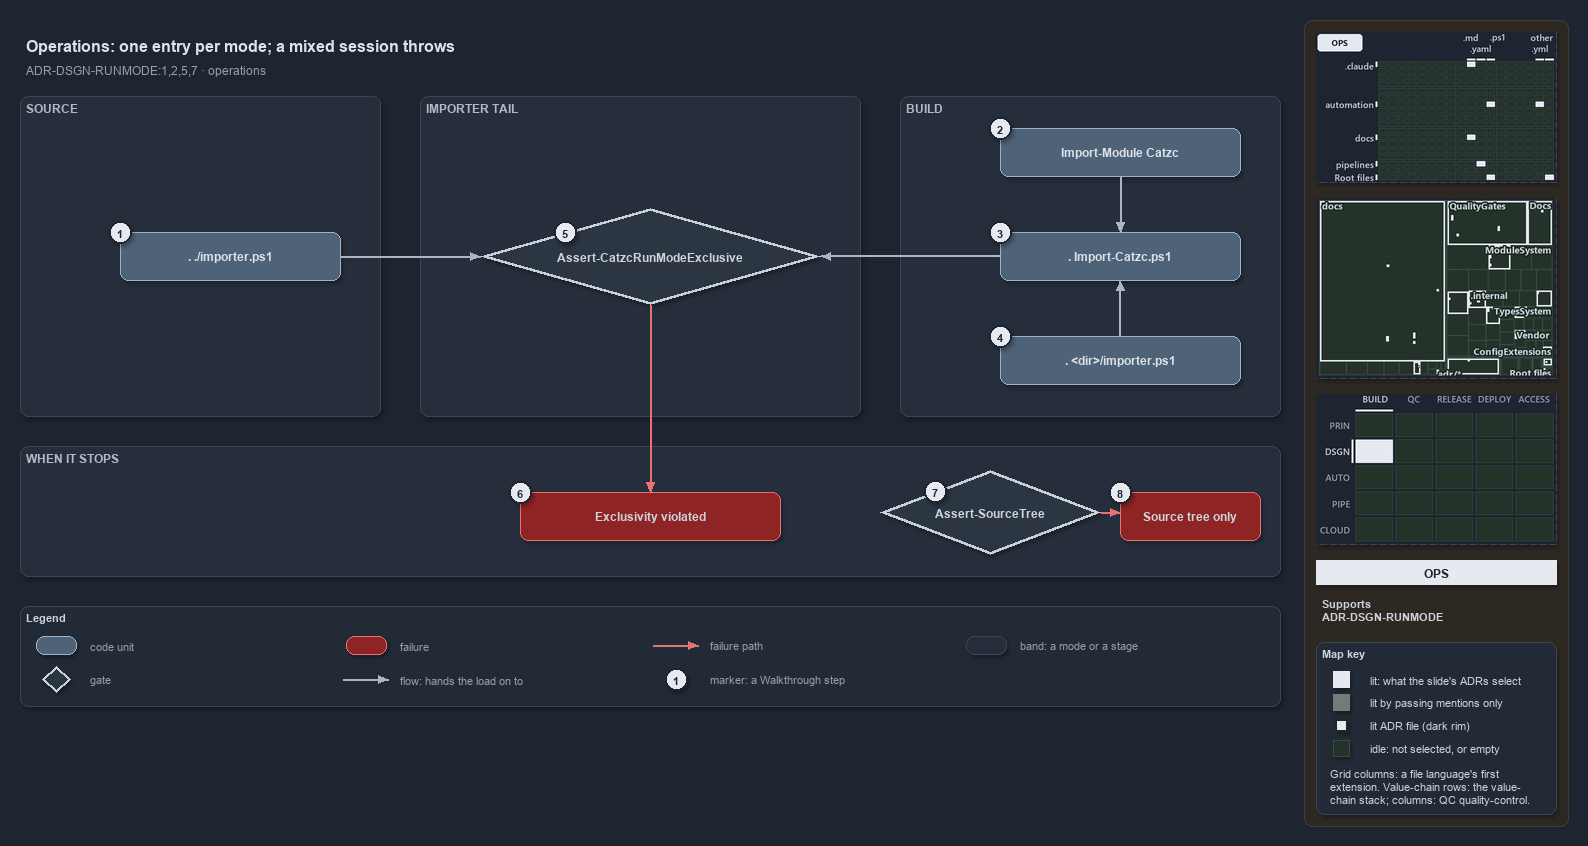

The diagram above was exported from draw.io. Its source (the exported page's mxGraphModel, read from the mxfile embedded in the PNG):
<mxGraphModel dx="1024" dy="768" grid="0" gridSize="10" guides="1" tooltips="1" connect="1" arrows="1" fold="1" page="1" pageScale="1" pageWidth="1572" pageHeight="720" background="#1E2430" math="0" shadow="1">
  <root>
    <mxCell id="0" />
    <mxCell id="1" parent="0" />
    <mxCell id="sidebar-bg" value="" style="rounded=1;arcSize=2;html=1;fillColor=#2E2823;strokeColor=#453C33;shadow=0;" vertex="1" parent="1">
      <mxGeometry x="1304" y="4" width="264" height="806" as="geometry" />
    </mxCell>
    <mxCell id="title" value="Operations: one entry per mode; a mixed session throws" style="text;html=1;align=left;verticalAlign=middle;fontSize=16;fontStyle=1;fontColor=#DDE2E9;" vertex="1" parent="1">
      <mxGeometry x="20" y="14" width="1260" height="30" as="geometry" />
    </mxCell>
    <mxCell id="subtitle" value="ADR-DSGN-RUNMODE:1,2,5,7 &amp;#183; operations" style="text;html=1;align=left;verticalAlign=middle;fontSize=12;fontColor=#949FAE;" vertex="1" parent="1">
      <mxGeometry x="20" y="44" width="1240" height="20" as="geometry" />
    </mxCell>
    <mxCell id="band-source" value="SOURCE" style="rounded=1;html=1;arcSize=3;fillColor=#262E3B;strokeColor=#3A4555;verticalAlign=top;align=left;spacingLeft=8;fontStyle=1;fontSize=12;fontColor=#B0BAC7;" vertex="1" parent="1">
      <mxGeometry x="20" y="80" width="360" height="320" as="geometry" />
    </mxCell>
    <mxCell id="band-tail" value="IMPORTER TAIL" style="rounded=1;html=1;arcSize=3;fillColor=#262E3B;strokeColor=#3A4555;verticalAlign=top;align=left;spacingLeft=8;fontStyle=1;fontSize=12;fontColor=#B0BAC7;" vertex="1" parent="1">
      <mxGeometry x="420" y="80" width="440" height="320" as="geometry" />
    </mxCell>
    <mxCell id="band-build" value="BUILD" style="rounded=1;html=1;arcSize=3;fillColor=#262E3B;strokeColor=#3A4555;verticalAlign=top;align=left;spacingLeft=8;fontStyle=1;fontSize=12;fontColor=#B0BAC7;" vertex="1" parent="1">
      <mxGeometry x="900" y="80" width="380" height="320" as="geometry" />
    </mxCell>
    <mxCell id="band-stops" value="WHEN IT STOPS" style="rounded=1;html=1;arcSize=3;fillColor=#262E3B;strokeColor=#3A4555;verticalAlign=top;align=left;spacingLeft=8;fontStyle=1;fontSize=12;fontColor=#B0BAC7;" vertex="1" parent="1">
      <mxGeometry x="20" y="430" width="1260" height="130" as="geometry" />
    </mxCell>
    <mxCell id="g-importer" value="&lt;b&gt;. ./importer.ps1&lt;/b&gt;" style="rounded=1;whiteSpace=wrap;html=1;arcSize=20;fillColor=#4E6378;strokeColor=#9FB3C8;fontColor=#DDE2E9;fontSize=12;" vertex="1" parent="1">
      <mxGeometry x="120" y="216" width="220" height="48" as="geometry" />
    </mxCell>
    <mxCell id="g-import-module" value="&lt;b&gt;Import-Module Catzc&lt;/b&gt;" style="rounded=1;whiteSpace=wrap;html=1;arcSize=20;fillColor=#4E6378;strokeColor=#9FB3C8;fontColor=#DDE2E9;fontSize=12;" vertex="1" parent="1">
      <mxGeometry x="1000" y="112" width="240" height="48" as="geometry" />
    </mxCell>
    <mxCell id="g-root-importer" value="&lt;b&gt;. &amp;lt;dir&amp;gt;/importer.ps1&lt;/b&gt;" style="rounded=1;whiteSpace=wrap;html=1;arcSize=20;fillColor=#4E6378;strokeColor=#9FB3C8;fontColor=#DDE2E9;fontSize=12;" vertex="1" parent="1">
      <mxGeometry x="1000" y="320" width="240" height="48" as="geometry" />
    </mxCell>
    <mxCell id="g-import-catzc" value="&lt;b&gt;. Import-Catzc.ps1&lt;/b&gt;" style="rounded=1;whiteSpace=wrap;html=1;arcSize=20;fillColor=#4E6378;strokeColor=#9FB3C8;fontColor=#DDE2E9;fontSize=12;" vertex="1" parent="1">
      <mxGeometry x="1000" y="216" width="240" height="48" as="geometry" />
    </mxCell>
    <mxCell id="g-exclusive" value="&lt;b&gt;Assert-CatzcRunModeExclusive&lt;/b&gt;" style="rhombus;whiteSpace=wrap;html=1;fillColor=#2C3542;strokeColor=#C7D0DB;strokeWidth=3;fontSize=12;fontColor=#CDD3DC;" vertex="1" parent="1">
      <mxGeometry x="480" y="192" width="340" height="96" as="geometry" />
    </mxCell>
    <mxCell id="f-exclusive" value="&lt;b&gt;Exclusivity violated&lt;/b&gt;" style="rounded=1;whiteSpace=wrap;html=1;arcSize=20;fillColor=#8E2424;strokeColor=#E57373;fontSize=12;" vertex="1" parent="1">
      <mxGeometry x="520" y="476" width="260" height="48" as="geometry" />
    </mxCell>
    <mxCell id="g-sourcetree" value="&lt;b&gt;Assert-SourceTree&lt;/b&gt;" style="rhombus;whiteSpace=wrap;html=1;fillColor=#2C3542;strokeColor=#C7D0DB;strokeWidth=3;fontSize=12;fontColor=#CDD3DC;" vertex="1" parent="1">
      <mxGeometry x="880" y="454" width="220" height="84" as="geometry" />
    </mxCell>
    <mxCell id="f-sourcetree" value="&lt;b&gt;Source tree only&lt;/b&gt;" style="rounded=1;whiteSpace=wrap;html=1;arcSize=20;fillColor=#8E2424;strokeColor=#E57373;fontSize=12;" vertex="1" parent="1">
      <mxGeometry x="1120" y="476" width="140" height="48" as="geometry" />
    </mxCell>
    <mxCell id="p-e-module-import-a" value="" style="text;html=1;strokeColor=none;fillColor=none;" vertex="1" parent="1">
      <mxGeometry x="1120" y="160" width="1" height="1" as="geometry" />
    </mxCell>
    <mxCell id="p-e-module-import-b" value="" style="text;html=1;strokeColor=none;fillColor=none;" vertex="1" parent="1">
      <mxGeometry x="1120" y="216" width="1" height="1" as="geometry" />
    </mxCell>
    <mxCell id="e-module-import" value="" style="edgeStyle=orthogonalEdgeStyle;rounded=1;html=1;fontSize=11;endArrow=block;strokeColor=#AAB4C3;fontColor=#CDD3DC;shadow=0;" edge="1" parent="1" source="p-e-module-import-a" target="p-e-module-import-b">
      <mxGeometry relative="1" as="geometry" />
    </mxCell>
    <mxCell id="p-e-root-import-a" value="" style="text;html=1;strokeColor=none;fillColor=none;" vertex="1" parent="1">
      <mxGeometry x="1120" y="320" width="1" height="1" as="geometry" />
    </mxCell>
    <mxCell id="p-e-root-import-b" value="" style="text;html=1;strokeColor=none;fillColor=none;" vertex="1" parent="1">
      <mxGeometry x="1120" y="264" width="1" height="1" as="geometry" />
    </mxCell>
    <mxCell id="e-root-import" value="" style="edgeStyle=orthogonalEdgeStyle;rounded=1;html=1;fontSize=11;endArrow=block;strokeColor=#AAB4C3;fontColor=#CDD3DC;shadow=0;" edge="1" parent="1" source="p-e-root-import-a" target="p-e-root-import-b">
      <mxGeometry relative="1" as="geometry" />
    </mxCell>
    <mxCell id="p-e-importer-exclusive-a" value="" style="text;html=1;strokeColor=none;fillColor=none;" vertex="1" parent="1">
      <mxGeometry x="340" y="240" width="1" height="1" as="geometry" />
    </mxCell>
    <mxCell id="p-e-importer-exclusive-b" value="" style="text;html=1;strokeColor=none;fillColor=none;" vertex="1" parent="1">
      <mxGeometry x="480" y="240" width="1" height="1" as="geometry" />
    </mxCell>
    <mxCell id="e-importer-exclusive" value="" style="edgeStyle=orthogonalEdgeStyle;rounded=1;html=1;fontSize=11;endArrow=block;strokeColor=#AAB4C3;fontColor=#CDD3DC;shadow=0;" edge="1" parent="1" source="p-e-importer-exclusive-a" target="p-e-importer-exclusive-b">
      <mxGeometry relative="1" as="geometry" />
    </mxCell>
    <mxCell id="p-e-import-exclusive-a" value="" style="text;html=1;strokeColor=none;fillColor=none;" vertex="1" parent="1">
      <mxGeometry x="1000" y="240" width="1" height="1" as="geometry" />
    </mxCell>
    <mxCell id="p-e-import-exclusive-b" value="" style="text;html=1;strokeColor=none;fillColor=none;" vertex="1" parent="1">
      <mxGeometry x="820" y="240" width="1" height="1" as="geometry" />
    </mxCell>
    <mxCell id="e-import-exclusive" value="" style="edgeStyle=orthogonalEdgeStyle;rounded=1;html=1;fontSize=11;endArrow=block;strokeColor=#AAB4C3;fontColor=#CDD3DC;shadow=0;" edge="1" parent="1" source="p-e-import-exclusive-a" target="p-e-import-exclusive-b">
      <mxGeometry relative="1" as="geometry" />
    </mxCell>
    <mxCell id="p-e-exclusive-fail-a" value="" style="text;html=1;strokeColor=none;fillColor=none;" vertex="1" parent="1">
      <mxGeometry x="650" y="288" width="1" height="1" as="geometry" />
    </mxCell>
    <mxCell id="p-e-exclusive-fail-b" value="" style="text;html=1;strokeColor=none;fillColor=none;" vertex="1" parent="1">
      <mxGeometry x="650" y="476" width="1" height="1" as="geometry" />
    </mxCell>
    <mxCell id="e-exclusive-fail" value="" style="edgeStyle=orthogonalEdgeStyle;rounded=1;html=1;fontSize=11;endArrow=block;strokeColor=#AAB4C3;strokeColor=#E57373;fontColor=#CDD3DC;shadow=0;" edge="1" parent="1" source="p-e-exclusive-fail-a" target="p-e-exclusive-fail-b">
      <mxGeometry relative="1" as="geometry" />
    </mxCell>
    <mxCell id="p-e-sourcetree-fail-a" value="" style="text;html=1;strokeColor=none;fillColor=none;" vertex="1" parent="1">
      <mxGeometry x="1100" y="496" width="1" height="1" as="geometry" />
    </mxCell>
    <mxCell id="p-e-sourcetree-fail-b" value="" style="text;html=1;strokeColor=none;fillColor=none;" vertex="1" parent="1">
      <mxGeometry x="1120" y="496" width="1" height="1" as="geometry" />
    </mxCell>
    <mxCell id="e-sourcetree-fail" value="" style="edgeStyle=orthogonalEdgeStyle;rounded=1;html=1;fontSize=11;endArrow=block;strokeColor=#AAB4C3;strokeColor=#E57373;fontColor=#CDD3DC;shadow=0;" edge="1" parent="1" source="p-e-sourcetree-fail-a" target="p-e-sourcetree-fail-b">
      <mxGeometry relative="1" as="geometry" />
    </mxCell>
    <mxCell id="mark-1" value="1" style="ellipse;html=1;fillColor=#E6EAF0;strokeColor=#1E2430;strokeWidth=2;fontColor=#1E2430;fontStyle=1;fontSize=11;" vertex="1" parent="1">
      <mxGeometry x="109" y="205" width="22" height="22" as="geometry" />
    </mxCell>
    <mxCell id="mark-2" value="2" style="ellipse;html=1;fillColor=#E6EAF0;strokeColor=#1E2430;strokeWidth=2;fontColor=#1E2430;fontStyle=1;fontSize=11;" vertex="1" parent="1">
      <mxGeometry x="989" y="101" width="22" height="22" as="geometry" />
    </mxCell>
    <mxCell id="mark-3" value="3" style="ellipse;html=1;fillColor=#E6EAF0;strokeColor=#1E2430;strokeWidth=2;fontColor=#1E2430;fontStyle=1;fontSize=11;" vertex="1" parent="1">
      <mxGeometry x="989" y="205" width="22" height="22" as="geometry" />
    </mxCell>
    <mxCell id="mark-4" value="4" style="ellipse;html=1;fillColor=#E6EAF0;strokeColor=#1E2430;strokeWidth=2;fontColor=#1E2430;fontStyle=1;fontSize=11;" vertex="1" parent="1">
      <mxGeometry x="989" y="309" width="22" height="22" as="geometry" />
    </mxCell>
    <mxCell id="mark-5" value="5" style="ellipse;html=1;fillColor=#E6EAF0;strokeColor=#1E2430;strokeWidth=2;fontColor=#1E2430;fontStyle=1;fontSize=11;" vertex="1" parent="1">
      <mxGeometry x="554" y="205" width="22" height="22" as="geometry" />
    </mxCell>
    <mxCell id="mark-6" value="6" style="ellipse;html=1;fillColor=#E6EAF0;strokeColor=#1E2430;strokeWidth=2;fontColor=#1E2430;fontStyle=1;fontSize=11;" vertex="1" parent="1">
      <mxGeometry x="509" y="465" width="22" height="22" as="geometry" />
    </mxCell>
    <mxCell id="mark-7" value="7" style="ellipse;html=1;fillColor=#E6EAF0;strokeColor=#1E2430;strokeWidth=2;fontColor=#1E2430;fontStyle=1;fontSize=11;" vertex="1" parent="1">
      <mxGeometry x="924" y="464" width="22" height="22" as="geometry" />
    </mxCell>
    <mxCell id="mark-8" value="8" style="ellipse;html=1;fillColor=#E6EAF0;strokeColor=#1E2430;strokeWidth=2;fontColor=#1E2430;fontStyle=1;fontSize=11;" vertex="1" parent="1">
      <mxGeometry x="1109" y="465" width="22" height="22" as="geometry" />
    </mxCell>
    <mxCell id="legend" value="&lt;b&gt;Legend&lt;/b&gt;" style="rounded=1;whiteSpace=wrap;html=1;arcSize=6;fillColor=#222A36;strokeColor=#3A4555;align=left;verticalAlign=top;spacing=8;fontSize=11;fontColor=#CDD3DC;" vertex="1" parent="1">
      <mxGeometry x="20" y="590" width="1260" height="100" as="geometry" />
    </mxCell>
    <mxCell id="legend-0" value="" style="rounded=1;whiteSpace=wrap;html=1;arcSize=20;fillColor=#4E6378;strokeColor=#9FB3C8;fontColor=#DDE2E9;" vertex="1" parent="1">
      <mxGeometry x="36" y="620" width="40" height="18" as="geometry" />
    </mxCell>
    <mxCell id="legend-0-text" value="code unit" style="text;html=1;align=left;verticalAlign=middle;fontSize=11;fontColor=#949FAE;" vertex="1" parent="1">
      <mxGeometry x="84" y="619" width="260" height="20" as="geometry" />
    </mxCell>
    <mxCell id="legend-1" value="" style="rhombus;whiteSpace=wrap;html=1;fillColor=#2C3542;strokeColor=#C7D0DB;strokeWidth=3;fontColor=#CDD3DC;" vertex="1" parent="1">
      <mxGeometry x="42" y="650" width="28" height="26" as="geometry" />
    </mxCell>
    <mxCell id="legend-1-text" value="gate" style="text;html=1;align=left;verticalAlign=middle;fontSize=11;fontColor=#949FAE;" vertex="1" parent="1">
      <mxGeometry x="84" y="653" width="260" height="20" as="geometry" />
    </mxCell>
    <mxCell id="legend-2" value="" style="rounded=1;whiteSpace=wrap;html=1;arcSize=20;fillColor=#8E2424;strokeColor=#E57373;" vertex="1" parent="1">
      <mxGeometry x="346" y="620" width="40" height="18" as="geometry" />
    </mxCell>
    <mxCell id="legend-2-text" value="failure" style="text;html=1;align=left;verticalAlign=middle;fontSize=11;fontColor=#949FAE;" vertex="1" parent="1">
      <mxGeometry x="394" y="619" width="260" height="20" as="geometry" />
    </mxCell>
    <mxCell id="p-legend-3-a" value="" style="text;html=1;strokeColor=none;fillColor=none;" vertex="1" parent="1">
      <mxGeometry x="342" y="663" width="1" height="1" as="geometry" />
    </mxCell>
    <mxCell id="p-legend-3-b" value="" style="text;html=1;strokeColor=none;fillColor=none;" vertex="1" parent="1">
      <mxGeometry x="388" y="663" width="1" height="1" as="geometry" />
    </mxCell>
    <mxCell id="legend-3" value="" style="edgeStyle=orthogonalEdgeStyle;rounded=1;html=1;fontSize=11;endArrow=block;strokeColor=#AAB4C3;fontColor=#CDD3DC;shadow=0;" edge="1" parent="1" source="p-legend-3-a" target="p-legend-3-b">
      <mxGeometry relative="1" as="geometry" />
    </mxCell>
    <mxCell id="legend-3-text" value="flow: hands the load on to" style="text;html=1;align=left;verticalAlign=middle;fontSize=11;fontColor=#949FAE;" vertex="1" parent="1">
      <mxGeometry x="394" y="653" width="260" height="20" as="geometry" />
    </mxCell>
    <mxCell id="p-legend-4-a" value="" style="text;html=1;strokeColor=none;fillColor=none;" vertex="1" parent="1">
      <mxGeometry x="652" y="629" width="1" height="1" as="geometry" />
    </mxCell>
    <mxCell id="p-legend-4-b" value="" style="text;html=1;strokeColor=none;fillColor=none;" vertex="1" parent="1">
      <mxGeometry x="698" y="629" width="1" height="1" as="geometry" />
    </mxCell>
    <mxCell id="legend-4" value="" style="edgeStyle=orthogonalEdgeStyle;rounded=1;html=1;fontSize=11;endArrow=block;strokeColor=#AAB4C3;strokeColor=#E57373;fontColor=#CDD3DC;shadow=0;" edge="1" parent="1" source="p-legend-4-a" target="p-legend-4-b">
      <mxGeometry relative="1" as="geometry" />
    </mxCell>
    <mxCell id="legend-4-text" value="failure path" style="text;html=1;align=left;verticalAlign=middle;fontSize=11;fontColor=#949FAE;" vertex="1" parent="1">
      <mxGeometry x="704" y="619" width="260" height="20" as="geometry" />
    </mxCell>
    <mxCell id="legend-5" value="1" style="ellipse;html=1;fillColor=#E6EAF0;strokeColor=#1E2430;strokeWidth=2;fontColor=#1E2430;fontStyle=1;fontSize=11;" vertex="1" parent="1">
      <mxGeometry x="665" y="652" width="22" height="22" as="geometry" />
    </mxCell>
    <mxCell id="legend-5-text" value="marker: a Walkthrough step" style="text;html=1;align=left;verticalAlign=middle;fontSize=11;fontColor=#949FAE;" vertex="1" parent="1">
      <mxGeometry x="704" y="653" width="260" height="20" as="geometry" />
    </mxCell>
    <mxCell id="legend-6" value="" style="rounded=1;html=1;arcSize=3;fillColor=#262E3B;strokeColor=#3A4555;" vertex="1" parent="1">
      <mxGeometry x="966" y="620" width="40" height="18" as="geometry" />
    </mxCell>
    <mxCell id="legend-6-text" value="band: a mode or a stage" style="text;html=1;align=left;verticalAlign=middle;fontSize=11;fontColor=#949FAE;" vertex="1" parent="1">
      <mxGeometry x="1014" y="619" width="260" height="20" as="geometry" />
    </mxCell>
    <mxCell id="minimap-grid" value="" style="shape=image;html=1;imageAspect=0;aspect=fixed;verticalLabelPosition=bottom;strokeColor=#3A4555;dashed=1;fillColor=#222A36;image=data:image/png,(base64 omitted: 14324 chars);" vertex="1" parent="1">
      <mxGeometry x="1316" y="16" width="240" height="150" as="geometry" />
    </mxCell>
    <mxCell id="minimap-tree" value="" style="shape=image;html=1;imageAspect=0;aspect=fixed;verticalLabelPosition=bottom;strokeColor=#3A4555;dashed=1;fillColor=#222A36;image=data:image/png,(base64 omitted: 29624 chars);" vertex="1" parent="1">
      <mxGeometry x="1316" y="182" width="240" height="180" as="geometry" />
    </mxCell>
    <mxCell id="minimap-chain" value="" style="shape=image;html=1;imageAspect=0;aspect=fixed;verticalLabelPosition=bottom;strokeColor=#3A4555;dashed=1;fillColor=#222A36;image=data:image/png,(base64 omitted: 12436 chars);" vertex="1" parent="1">
      <mxGeometry x="1316" y="378" width="240" height="150" as="geometry" />
    </mxCell>
    <mxCell id="lens-badge" value="OPS" style="rounded=0;whiteSpace=wrap;html=1;align=center;verticalAlign=middle;fontSize=12;fontStyle=1;fontColor=#1E2430;fillColor=#E6EAF0;strokeColor=none;" vertex="1" parent="1">
      <mxGeometry x="1316" y="544" width="240" height="24" as="geometry" />
    </mxCell>
    <mxCell id="supports" value="&lt;b&gt;Supports&lt;/b&gt;&lt;br&gt;ADR-DSGN-RUNMODE" style="text;html=1;whiteSpace=wrap;align=left;verticalAlign=top;fontSize=11;fontColor=#CDD3DC;" vertex="1" parent="1">
      <mxGeometry x="1316" y="576" width="240" height="38" as="geometry" />
    </mxCell>
    <mxCell id="mapkey" value="&lt;b&gt;Map key&lt;/b&gt;" style="rounded=1;arcSize=6;whiteSpace=wrap;html=1;align=left;verticalAlign=top;fontSize=11;fontColor=#CDD3DC;fillColor=#222A36;strokeColor=#3A4555;spacingLeft=8;spacingTop=2;" vertex="1" parent="1">
      <mxGeometry x="1316" y="626" width="240" height="172" as="geometry" />
    </mxCell>
    <mxCell id="mapkey-lit" value="" style="rounded=0;html=1;fillColor=#E6EAF0;strokeColor=#E6EAF0;" vertex="1" parent="1">
      <mxGeometry x="1333.0" y="655.0" width="16" height="16" as="geometry" />
    </mxCell>
    <mxCell id="mapkey-lit-text" value="lit: what the slide's ADRs select" style="text;html=1;align=left;verticalAlign=middle;fontSize=11;fontColor=#CDD3DC;" vertex="1" parent="1">
      <mxGeometry x="1364" y="653" width="184" height="20" as="geometry" />
    </mxCell>
    <mxCell id="mapkey-touched" value="" style="rounded=0;html=1;fillColor=#727C79;strokeColor=#727C79;" vertex="1" parent="1">
      <mxGeometry x="1333.0" y="678.0" width="16" height="16" as="geometry" />
    </mxCell>
    <mxCell id="mapkey-touched-text" value="lit by passing mentions only" style="text;html=1;align=left;verticalAlign=middle;fontSize=11;fontColor=#CDD3DC;" vertex="1" parent="1">
      <mxGeometry x="1364" y="676" width="184" height="20" as="geometry" />
    </mxCell>
    <mxCell id="mapkey-adr" value="" style="rounded=0;html=1;fillColor=#E6EAF0;strokeColor=#1C2A24;strokeWidth=2;" vertex="1" parent="1">
      <mxGeometry x="1335.0" y="703.0" width="12" height="12" as="geometry" />
    </mxCell>
    <mxCell id="mapkey-adr-text" value="lit ADR file (dark rim)" style="text;html=1;align=left;verticalAlign=middle;fontSize=11;fontColor=#CDD3DC;" vertex="1" parent="1">
      <mxGeometry x="1364" y="699" width="184" height="20" as="geometry" />
    </mxCell>
    <mxCell id="mapkey-idle" value="" style="rounded=0;html=1;fillColor=#243229;strokeColor=#3B4D43;" vertex="1" parent="1">
      <mxGeometry x="1333.0" y="724.0" width="16" height="16" as="geometry" />
    </mxCell>
    <mxCell id="mapkey-idle-text" value="idle: not selected, or empty" style="text;html=1;align=left;verticalAlign=middle;fontSize=11;fontColor=#CDD3DC;" vertex="1" parent="1">
      <mxGeometry x="1364" y="722" width="184" height="20" as="geometry" />
    </mxCell>
    <mxCell id="mapkey-codes" value="Grid columns: a file language's first&lt;br&gt;extension. Value-chain rows: the value-&lt;br&gt;chain stack; columns: QC quality-control." style="text;html=1;align=left;verticalAlign=top;whiteSpace=wrap;fontSize=11;fontColor=#CDD3DC;" vertex="1" parent="1">
      <mxGeometry x="1324" y="746" width="224" height="46" as="geometry" />
    </mxCell>
  </root>
</mxGraphModel>